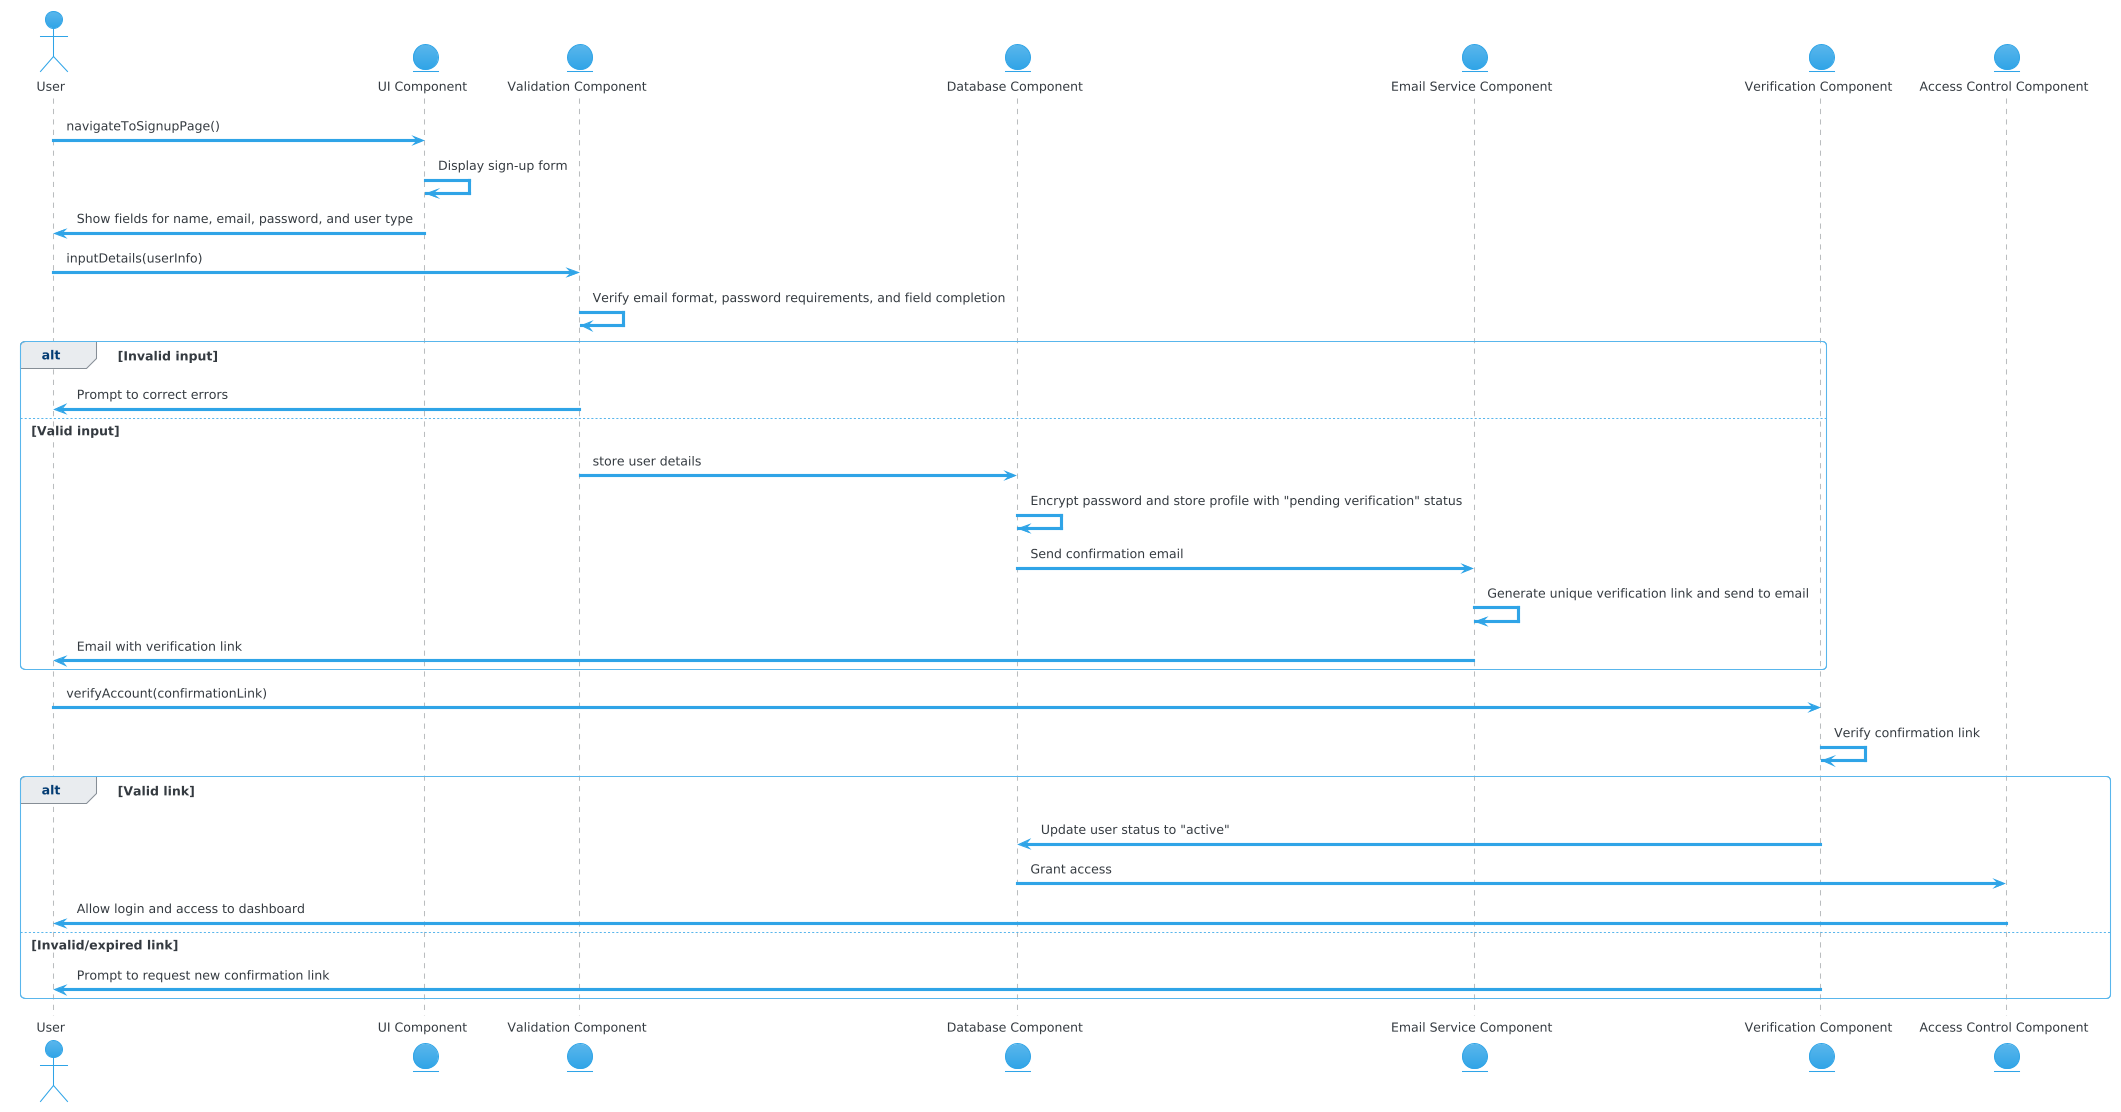

The diagram above was rendered by PlantUML. Its source (embedded in the PNG):
@startuml
!theme cerulean

actor User

entity "UI Component" as UIComponent
entity "Validation Component" as ValidationComponent
entity "Database Component" as DatabaseComponent
entity "Email Service Component" as EmailServiceComponent
entity "Verification Component" as VerificationComponent
entity "Access Control Component" as AccessControlComponent

User -> UIComponent : navigateToSignupPage()
UIComponent -> UIComponent : Display sign-up form
UIComponent -> User : Show fields for name, email, password, and user type

User -> ValidationComponent : inputDetails(userInfo)
ValidationComponent -> ValidationComponent : Verify email format, password requirements, and field completion
alt Invalid input
    ValidationComponent -> User : Prompt to correct errors
else Valid input
    ValidationComponent -> DatabaseComponent : store user details
    DatabaseComponent -> DatabaseComponent : Encrypt password and store profile with "pending verification" status
    DatabaseComponent -> EmailServiceComponent : Send confirmation email
    EmailServiceComponent -> EmailServiceComponent : Generate unique verification link and send to email
    EmailServiceComponent -> User : Email with verification link
end

User -> VerificationComponent : verifyAccount(confirmationLink)
VerificationComponent -> VerificationComponent : Verify confirmation link
alt Valid link
    VerificationComponent -> DatabaseComponent : Update user status to "active"
    DatabaseComponent -> AccessControlComponent : Grant access
    AccessControlComponent -> User : Allow login and access to dashboard
else Invalid/expired link
    VerificationComponent -> User : Prompt to request new confirmation link
end
@enduml